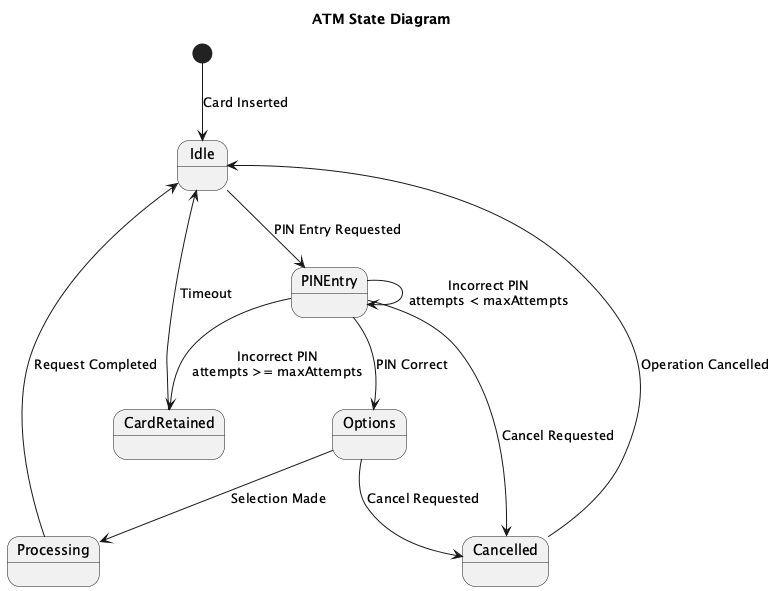

The diagram above was rendered by PlantUML. Its source (embedded in the PNG):
@startuml
title ATM State Diagram

[*] --> Idle : Card Inserted

state Idle
state PINEntry
state Options
state Processing
state CardRetained
state Cancelled

Idle --> PINEntry : PIN Entry Requested

PINEntry --> PINEntry : Incorrect PIN\nattempts < maxAttempts

PINEntry --> CardRetained : Incorrect PIN\nattempts >= maxAttempts

PINEntry --> Options : PIN Correct

PINEntry --> Cancelled : Cancel Requested

Options --> Processing : Selection Made

Options --> Cancelled : Cancel Requested

Processing --> Idle : Request Completed

CardRetained --> Idle : Timeout

Cancelled --> Idle : Operation Cancelled

@enduml